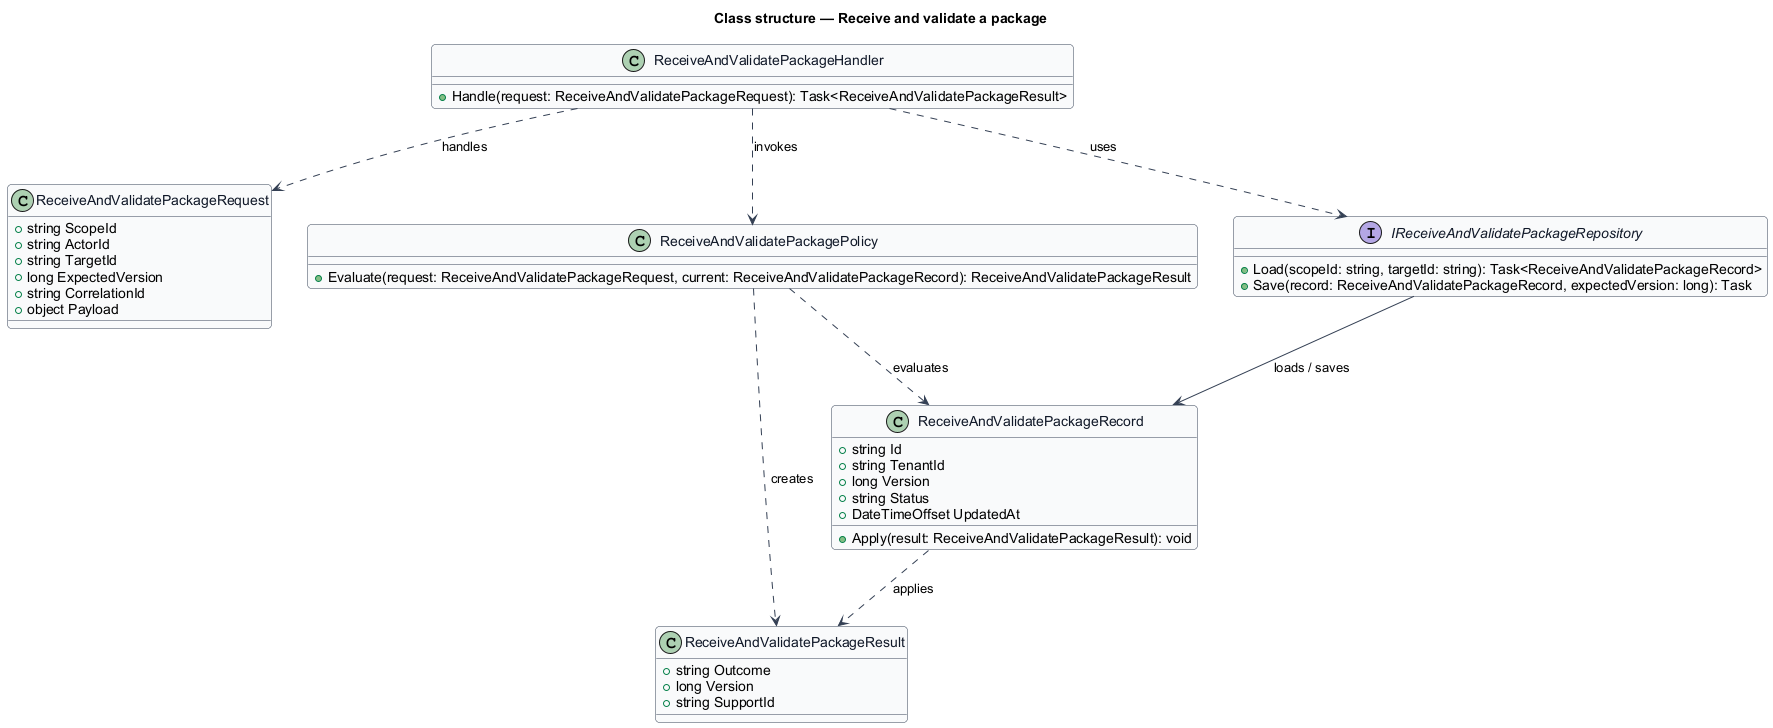

The diagram above was rendered by PlantUML. Its source (embedded in the PNG):
@startuml
skinparam backgroundColor #FFFFFF
skinparam shadowing false
skinparam roundcorner 8
skinparam defaultFontName Arial
skinparam ArrowColor #344054
skinparam class {
  BorderColor #344054
  FontColor #101828
  BackgroundColor #F9FAFB
}
title Class structure — Receive and validate a package

class ReceiveAndValidatePackageRequest {
  +string ScopeId
  +string ActorId
  +string TargetId
  +long ExpectedVersion
  +string CorrelationId
  +object Payload
}

class ReceiveAndValidatePackageResult {
  +string Outcome
  +long Version
  +string SupportId
}

class ReceiveAndValidatePackageRecord {
  +string Id
  +string TenantId
  +long Version
  +string Status
  +DateTimeOffset UpdatedAt
  +Apply(result: ReceiveAndValidatePackageResult): void
}

class ReceiveAndValidatePackagePolicy {
  +Evaluate(request: ReceiveAndValidatePackageRequest, current: ReceiveAndValidatePackageRecord): ReceiveAndValidatePackageResult
}

interface IReceiveAndValidatePackageRepository {
  +Load(scopeId: string, targetId: string): Task<ReceiveAndValidatePackageRecord>
  +Save(record: ReceiveAndValidatePackageRecord, expectedVersion: long): Task
}

class ReceiveAndValidatePackageHandler {
  +Handle(request: ReceiveAndValidatePackageRequest): Task<ReceiveAndValidatePackageResult>
}

ReceiveAndValidatePackageHandler ..> ReceiveAndValidatePackageRequest : handles
ReceiveAndValidatePackageHandler ..> ReceiveAndValidatePackagePolicy : invokes
ReceiveAndValidatePackageHandler ..> IReceiveAndValidatePackageRepository : uses
IReceiveAndValidatePackageRepository --> ReceiveAndValidatePackageRecord : loads / saves
ReceiveAndValidatePackagePolicy ..> ReceiveAndValidatePackageRecord : evaluates
ReceiveAndValidatePackagePolicy ..> ReceiveAndValidatePackageResult : creates
ReceiveAndValidatePackageRecord ..> ReceiveAndValidatePackageResult : applies
@enduml